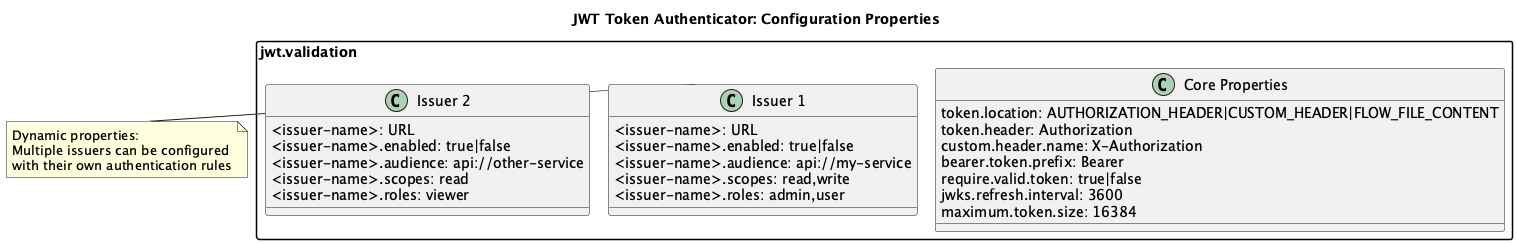

The diagram above was rendered by PlantUML. Its source (embedded in the PNG):
@startuml configuration-properties
!pragma layout smetana
skinparam backgroundColor white
skinparam defaultTextAlignment left
skinparam packageStyle rectangle

title JWT Token Authenticator: Configuration Properties

package "jwt.validation" as jv {
  class "Core Properties" as core {
    token.location: AUTHORIZATION_HEADER|CUSTOM_HEADER|FLOW_FILE_CONTENT
    token.header: Authorization
    custom.header.name: X-Authorization
    bearer.token.prefix: Bearer
    require.valid.token: true|false
    jwks.refresh.interval: 3600
    maximum.token.size: 16384
  }
  
  class "Issuer 1" as issuer1 {
    <issuer-name>: URL
    <issuer-name>.enabled: true|false
    <issuer-name>.audience: api://my-service
    <issuer-name>.scopes: read,write
    <issuer-name>.roles: admin,user
  }
  
  class "Issuer 2" as issuer2 {
    <issuer-name>: URL
    <issuer-name>.enabled: true|false
    <issuer-name>.audience: api://other-service
    <issuer-name>.scopes: read
    <issuer-name>.roles: viewer
  }
}

note right of issuer1 
  Dynamic properties:
  Multiple issuers can be configured
  with their own authentication rules
end note

@enduml